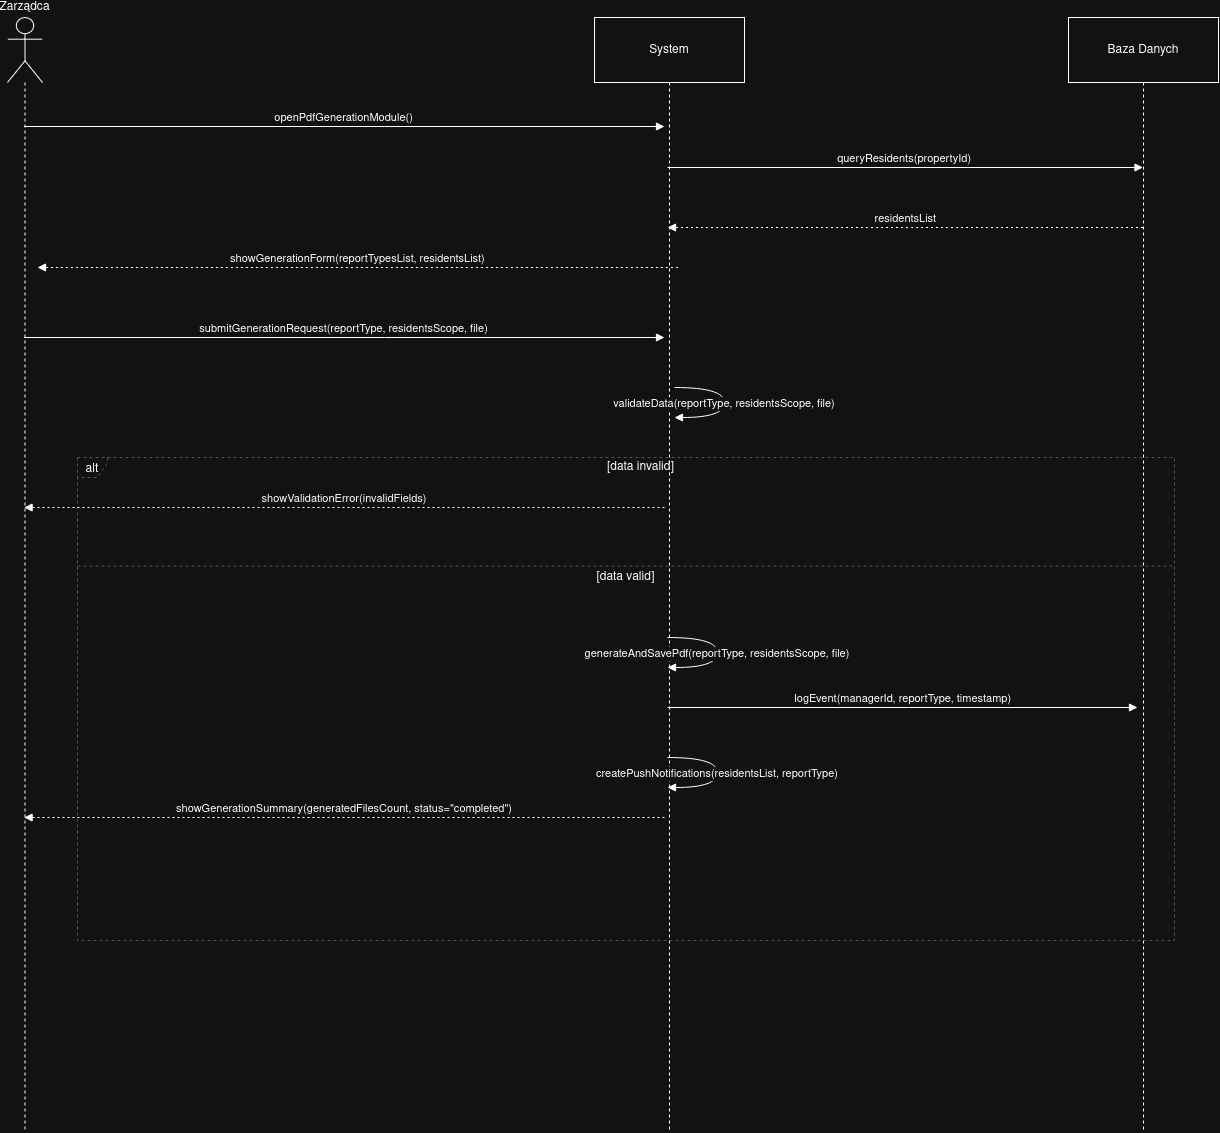

The diagram above was exported from draw.io. Its source (the exported page's mxGraphModel, read from the mxfile embedded in the PNG):
<mxGraphModel dx="3237" dy="3039" grid="1" gridSize="10" guides="1" tooltips="1" connect="1" arrows="1" fold="1" page="1" pageScale="1" pageWidth="1200" pageHeight="1920" math="0" shadow="0">
  <root>
    <mxCell id="0" />
    <mxCell id="1" parent="0" />
    <mxCell id="2" parent="1" style="shape=umlLifeline;perimeter=lifelinePerimeter;whiteSpace=wrap;container=1;dropTarget=0;collapsible=0;recursiveResize=0;outlineConnect=0;portConstraint=eastwest;newEdgeStyle={&quot;edgeStyle&quot;:&quot;elbowEdgeStyle&quot;,&quot;elbow&quot;:&quot;vertical&quot;,&quot;curved&quot;:0,&quot;rounded&quot;:0};participant=umlActor;verticalAlign=bottom;labelPosition=center;verticalLabelPosition=top;align=center;size=65;" value="Zarządca" vertex="1">
      <mxGeometry height="1115" width="35" as="geometry" />
    </mxCell>
    <mxCell id="3" parent="1" style="shape=umlLifeline;perimeter=lifelinePerimeter;whiteSpace=wrap;container=1;dropTarget=0;collapsible=0;recursiveResize=0;outlineConnect=0;portConstraint=eastwest;newEdgeStyle={&quot;edgeStyle&quot;:&quot;elbowEdgeStyle&quot;,&quot;elbow&quot;:&quot;vertical&quot;,&quot;curved&quot;:0,&quot;rounded&quot;:0};size=65;" value="System" vertex="1">
      <mxGeometry height="1115" width="150" x="587" as="geometry" />
    </mxCell>
    <mxCell id="4" parent="1" style="shape=umlLifeline;perimeter=lifelinePerimeter;whiteSpace=wrap;container=1;dropTarget=0;collapsible=0;recursiveResize=0;outlineConnect=0;portConstraint=eastwest;newEdgeStyle={&quot;edgeStyle&quot;:&quot;elbowEdgeStyle&quot;,&quot;elbow&quot;:&quot;vertical&quot;,&quot;curved&quot;:0,&quot;rounded&quot;:0};size=65;" value="Baza Danych" vertex="1">
      <mxGeometry height="1115" width="150" x="1061" as="geometry" />
    </mxCell>
    <mxCell id="13" parent="1" style="shape=umlFrame;dashed=1;pointerEvents=0;dropTarget=0;strokeColor=#B3B3B3;height=20;width=30" value="alt" vertex="1">
      <mxGeometry height="483" width="1097" x="70" y="440" as="geometry" />
    </mxCell>
    <mxCell id="14" parent="13" style="text;strokeColor=none;fillColor=none;align=center;verticalAlign=middle;whiteSpace=wrap;" value="[data invalid]" vertex="1">
      <mxGeometry height="20" width="1067" x="30" as="geometry" />
    </mxCell>
    <mxCell id="15" parent="13" style="shape=line;dashed=1;whiteSpace=wrap;verticalAlign=top;labelPosition=center;verticalLabelPosition=middle;align=center;strokeColor=#B3B3B3;" value="[data valid]" vertex="1">
      <mxGeometry height="5" width="1097" y="106" as="geometry" />
    </mxCell>
    <mxCell id="16" edge="1" parent="1" source="2" style="verticalAlign=bottom;edgeStyle=elbowEdgeStyle;elbow=vertical;curved=0;rounded=0;endArrow=block;" value="openPdfGenerationModule()">
      <mxGeometry relative="1" as="geometry">
        <Array as="points">
          <mxPoint x="377" y="109" />
        </Array>
        <mxPoint x="657" y="109" as="targetPoint" />
      </mxGeometry>
    </mxCell>
    <mxCell id="19" edge="1" parent="1" style="verticalAlign=bottom;edgeStyle=elbowEdgeStyle;elbow=vertical;curved=0;rounded=0;endArrow=block;" target="4" value="queryResidents(propertyId)">
      <mxGeometry relative="1" as="geometry">
        <Array as="points">
          <mxPoint x="903" y="150" />
        </Array>
        <mxPoint x="660" y="150" as="sourcePoint" />
        <mxPoint x="1124" y="150" as="targetPoint" />
      </mxGeometry>
    </mxCell>
    <mxCell id="20" edge="1" parent="1" source="4" style="verticalAlign=bottom;edgeStyle=elbowEdgeStyle;elbow=vertical;curved=0;rounded=0;dashed=1;dashPattern=2 3;endArrow=block;" value="residentsList">
      <mxGeometry relative="1" as="geometry">
        <Array as="points">
          <mxPoint x="904" y="210" />
        </Array>
        <mxPoint x="1124" y="210" as="sourcePoint" />
        <mxPoint x="660" y="210" as="targetPoint" />
      </mxGeometry>
    </mxCell>
    <mxCell id="21" edge="1" parent="1" style="verticalAlign=bottom;edgeStyle=elbowEdgeStyle;elbow=vertical;curved=0;rounded=0;dashed=1;dashPattern=2 3;endArrow=block;" value="showGenerationForm(reportTypesList, residentsList)">
      <mxGeometry relative="1" as="geometry">
        <Array as="points">
          <mxPoint x="391.43" y="250" />
        </Array>
        <mxPoint x="670.43" y="250" as="sourcePoint" />
        <mxPoint x="30.001428571427986" y="250" as="targetPoint" />
      </mxGeometry>
    </mxCell>
    <mxCell id="22" edge="1" parent="1" style="verticalAlign=bottom;edgeStyle=elbowEdgeStyle;elbow=vertical;curved=0;rounded=0;endArrow=block;" value="submitGenerationRequest(reportType, residentsScope, file)">
      <mxGeometry relative="1" as="geometry">
        <Array as="points">
          <mxPoint x="377" y="320" />
        </Array>
        <mxPoint x="16.571428571427987" y="319.99999999999955" as="sourcePoint" />
        <mxPoint x="657" y="319.99999999999955" as="targetPoint" />
      </mxGeometry>
    </mxCell>
    <mxCell id="23" edge="1" parent="1" style="curved=1;endArrow=block;" value="validateData(reportType, residentsScope, file)">
      <mxGeometry relative="1" as="geometry">
        <Array as="points">
          <mxPoint x="717" y="370" />
          <mxPoint x="717" y="400" />
        </Array>
        <mxPoint x="667" y="370" as="sourcePoint" />
        <mxPoint x="667" y="400" as="targetPoint" />
      </mxGeometry>
    </mxCell>
    <mxCell id="24" edge="1" parent="1" style="verticalAlign=bottom;edgeStyle=elbowEdgeStyle;elbow=vertical;curved=0;rounded=0;dashed=1;dashPattern=2 3;endArrow=block;" value="showValidationError(invalidFields)">
      <mxGeometry relative="1" as="geometry">
        <Array as="points">
          <mxPoint x="378" y="490" />
        </Array>
        <mxPoint x="657" y="489.99999999999955" as="sourcePoint" />
        <mxPoint x="16.571428571427987" y="489.99999999999955" as="targetPoint" />
      </mxGeometry>
    </mxCell>
    <mxCell id="26" edge="1" parent="1" style="verticalAlign=bottom;edgeStyle=elbowEdgeStyle;elbow=vertical;curved=0;rounded=0;endArrow=block;" value="logEvent(managerId, reportType, timestamp)">
      <mxGeometry relative="1" as="geometry">
        <Array as="points">
          <mxPoint x="901" y="690" />
        </Array>
        <mxPoint x="660" y="689.9999999999995" as="sourcePoint" />
        <mxPoint x="1130" y="690" as="targetPoint" />
      </mxGeometry>
    </mxCell>
    <mxCell id="28" edge="1" parent="1" style="curved=1;endArrow=block;" value="createPushNotifications(residentsList, reportType)">
      <mxGeometry relative="1" as="geometry">
        <Array as="points">
          <mxPoint x="710" y="740" />
          <mxPoint x="710" y="770" />
        </Array>
        <mxPoint x="660" y="740.0000000000005" as="sourcePoint" />
        <mxPoint x="660" y="770.0000000000005" as="targetPoint" />
      </mxGeometry>
    </mxCell>
    <mxCell id="29" edge="1" parent="1" style="verticalAlign=bottom;edgeStyle=elbowEdgeStyle;elbow=vertical;curved=0;rounded=0;dashed=1;dashPattern=2 3;endArrow=block;" value="showGenerationSummary(generatedFilesCount, status=&quot;completed&quot;)">
      <mxGeometry relative="1" as="geometry">
        <Array as="points">
          <mxPoint x="378" y="800" />
        </Array>
        <mxPoint x="657" y="800" as="sourcePoint" />
        <mxPoint x="16.571428571427987" y="800" as="targetPoint" />
      </mxGeometry>
    </mxCell>
    <mxCell id="okXGwerlyhtwdAa3aXed-31" edge="1" parent="1" style="curved=1;endArrow=block;" value="generateAndSavePdf(reportType, residentsScope, file)">
      <mxGeometry relative="1" as="geometry">
        <Array as="points">
          <mxPoint x="710" y="620" />
          <mxPoint x="710" y="650" />
        </Array>
        <mxPoint x="660" y="620.0000000000005" as="sourcePoint" />
        <mxPoint x="660" y="650.0000000000005" as="targetPoint" />
      </mxGeometry>
    </mxCell>
  </root>
</mxGraphModel>